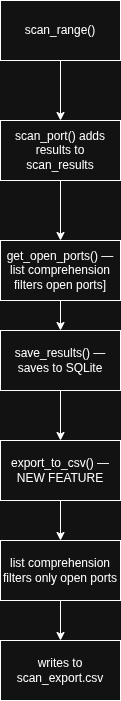

The diagram above was exported from draw.io. Its source (the exported page's mxGraphModel, read from the mxfile embedded in the PNG):
<mxGraphModel dx="872" dy="447" grid="1" gridSize="10" guides="1" tooltips="1" connect="1" arrows="1" fold="1" page="1" pageScale="1" pageWidth="850" pageHeight="1100" math="0" shadow="0">
  <root>
    <mxCell id="0" />
    <mxCell id="1" parent="0" />
    <mxCell id="pVcK76_mHeN5zYHK5o1u-4" edge="1" parent="1" source="pVcK76_mHeN5zYHK5o1u-1" style="edgeStyle=orthogonalEdgeStyle;rounded=0;orthogonalLoop=1;jettySize=auto;html=1;entryX=0.5;entryY=0;entryDx=0;entryDy=0;" target="pVcK76_mHeN5zYHK5o1u-3">
      <mxGeometry relative="1" as="geometry" />
    </mxCell>
    <mxCell id="pVcK76_mHeN5zYHK5o1u-1" parent="1" style="rounded=0;whiteSpace=wrap;html=1;" value="scan_range()" vertex="1">
      <mxGeometry height="60" width="120" x="365" y="80" as="geometry" />
    </mxCell>
    <mxCell id="pVcK76_mHeN5zYHK5o1u-10" edge="1" parent="1" source="pVcK76_mHeN5zYHK5o1u-3" style="edgeStyle=orthogonalEdgeStyle;rounded=0;orthogonalLoop=1;jettySize=auto;html=1;" target="pVcK76_mHeN5zYHK5o1u-5">
      <mxGeometry relative="1" as="geometry" />
    </mxCell>
    <mxCell id="pVcK76_mHeN5zYHK5o1u-3" parent="1" style="rounded=0;whiteSpace=wrap;html=1;" value="scan_port() adds results to scan_results" vertex="1">
      <mxGeometry height="60" width="120" x="365" y="200" as="geometry" />
    </mxCell>
    <mxCell id="pVcK76_mHeN5zYHK5o1u-11" edge="1" parent="1" source="pVcK76_mHeN5zYHK5o1u-5" style="edgeStyle=orthogonalEdgeStyle;rounded=0;orthogonalLoop=1;jettySize=auto;html=1;" target="pVcK76_mHeN5zYHK5o1u-6">
      <mxGeometry relative="1" as="geometry" />
    </mxCell>
    <mxCell id="pVcK76_mHeN5zYHK5o1u-5" parent="1" style="rounded=0;whiteSpace=wrap;html=1;" value="get_open_ports() — list comprehension filters open ports]" vertex="1">
      <mxGeometry height="60" width="120" x="365" y="320" as="geometry" />
    </mxCell>
    <mxCell id="pVcK76_mHeN5zYHK5o1u-12" edge="1" parent="1" source="pVcK76_mHeN5zYHK5o1u-6" style="edgeStyle=orthogonalEdgeStyle;rounded=0;orthogonalLoop=1;jettySize=auto;html=1;entryX=0.5;entryY=0;entryDx=0;entryDy=0;" target="pVcK76_mHeN5zYHK5o1u-7">
      <mxGeometry relative="1" as="geometry" />
    </mxCell>
    <mxCell id="pVcK76_mHeN5zYHK5o1u-6" parent="1" style="rounded=0;whiteSpace=wrap;html=1;" value="save_results() — saves to SQLite" vertex="1">
      <mxGeometry height="60" width="120" x="365" y="410" as="geometry" />
    </mxCell>
    <mxCell id="pVcK76_mHeN5zYHK5o1u-13" edge="1" parent="1" source="pVcK76_mHeN5zYHK5o1u-7" style="edgeStyle=orthogonalEdgeStyle;rounded=0;orthogonalLoop=1;jettySize=auto;html=1;" target="pVcK76_mHeN5zYHK5o1u-8">
      <mxGeometry relative="1" as="geometry" />
    </mxCell>
    <mxCell id="pVcK76_mHeN5zYHK5o1u-7" parent="1" style="rounded=0;whiteSpace=wrap;html=1;" value="export_to_csv() — NEW FEATURE" vertex="1">
      <mxGeometry height="60" width="120" x="365" y="520" as="geometry" />
    </mxCell>
    <mxCell id="pVcK76_mHeN5zYHK5o1u-14" edge="1" parent="1" source="pVcK76_mHeN5zYHK5o1u-8" style="edgeStyle=orthogonalEdgeStyle;rounded=0;orthogonalLoop=1;jettySize=auto;html=1;" target="pVcK76_mHeN5zYHK5o1u-9">
      <mxGeometry relative="1" as="geometry" />
    </mxCell>
    <mxCell id="pVcK76_mHeN5zYHK5o1u-8" parent="1" style="rounded=0;whiteSpace=wrap;html=1;" value="list comprehension filters only open ports" vertex="1">
      <mxGeometry height="60" width="120" x="365" y="620" as="geometry" />
    </mxCell>
    <mxCell id="pVcK76_mHeN5zYHK5o1u-9" parent="1" style="rounded=0;whiteSpace=wrap;html=1;" value="writes to scan_export.csv" vertex="1">
      <mxGeometry height="60" width="120" x="365" y="720" as="geometry" />
    </mxCell>
  </root>
</mxGraphModel>